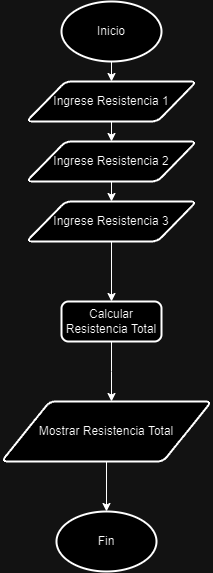

The diagram above was exported from draw.io. Its source (the exported page's mxGraphModel, read from the mxfile embedded in the PNG):
<mxGraphModel dx="723" dy="664" grid="1" gridSize="10" guides="1" tooltips="1" connect="1" arrows="1" fold="1" page="1" pageScale="1" pageWidth="827" pageHeight="1169" math="0" shadow="0">
  <root>
    <mxCell id="WIyWlLk6GJQsqaUBKTNV-0" />
    <mxCell id="WIyWlLk6GJQsqaUBKTNV-1" parent="WIyWlLk6GJQsqaUBKTNV-0" />
    <mxCell id="GyAAP8EG8kNTb6iy7oQa-0" value="Inicio" style="strokeWidth=2;html=1;shape=mxgraph.flowchart.start_1;whiteSpace=wrap;" vertex="1" parent="WIyWlLk6GJQsqaUBKTNV-1">
      <mxGeometry x="175" width="100" height="60" as="geometry" />
    </mxCell>
    <mxCell id="GyAAP8EG8kNTb6iy7oQa-1" value="Fin" style="strokeWidth=2;html=1;shape=mxgraph.flowchart.start_1;whiteSpace=wrap;" vertex="1" parent="WIyWlLk6GJQsqaUBKTNV-1">
      <mxGeometry x="170" y="510" width="100" height="60" as="geometry" />
    </mxCell>
    <mxCell id="GyAAP8EG8kNTb6iy7oQa-8" style="edgeStyle=orthogonalEdgeStyle;rounded=0;orthogonalLoop=1;jettySize=auto;html=1;exitX=0.5;exitY=1;exitDx=0;exitDy=0;entryX=0.5;entryY=0;entryDx=0;entryDy=0;" edge="1" parent="WIyWlLk6GJQsqaUBKTNV-1" source="GyAAP8EG8kNTb6iy7oQa-2" target="GyAAP8EG8kNTb6iy7oQa-3">
      <mxGeometry relative="1" as="geometry" />
    </mxCell>
    <mxCell id="GyAAP8EG8kNTb6iy7oQa-2" value="Ingrese Resistencia 1" style="shape=parallelogram;html=1;strokeWidth=2;perimeter=parallelogramPerimeter;whiteSpace=wrap;rounded=1;arcSize=12;size=0.23;" vertex="1" parent="WIyWlLk6GJQsqaUBKTNV-1">
      <mxGeometry x="140" y="80" width="170" height="40" as="geometry" />
    </mxCell>
    <mxCell id="GyAAP8EG8kNTb6iy7oQa-9" style="edgeStyle=orthogonalEdgeStyle;rounded=0;orthogonalLoop=1;jettySize=auto;html=1;exitX=0.5;exitY=1;exitDx=0;exitDy=0;entryX=0.5;entryY=0;entryDx=0;entryDy=0;" edge="1" parent="WIyWlLk6GJQsqaUBKTNV-1" source="GyAAP8EG8kNTb6iy7oQa-3" target="GyAAP8EG8kNTb6iy7oQa-4">
      <mxGeometry relative="1" as="geometry" />
    </mxCell>
    <mxCell id="GyAAP8EG8kNTb6iy7oQa-3" value="Ingrese Resistencia 2" style="shape=parallelogram;html=1;strokeWidth=2;perimeter=parallelogramPerimeter;whiteSpace=wrap;rounded=1;arcSize=12;size=0.23;" vertex="1" parent="WIyWlLk6GJQsqaUBKTNV-1">
      <mxGeometry x="140" y="140" width="170" height="40" as="geometry" />
    </mxCell>
    <mxCell id="GyAAP8EG8kNTb6iy7oQa-10" style="edgeStyle=orthogonalEdgeStyle;rounded=0;orthogonalLoop=1;jettySize=auto;html=1;exitX=0.5;exitY=1;exitDx=0;exitDy=0;entryX=0.5;entryY=0;entryDx=0;entryDy=0;" edge="1" parent="WIyWlLk6GJQsqaUBKTNV-1" source="GyAAP8EG8kNTb6iy7oQa-4" target="GyAAP8EG8kNTb6iy7oQa-5">
      <mxGeometry relative="1" as="geometry" />
    </mxCell>
    <mxCell id="GyAAP8EG8kNTb6iy7oQa-4" value="Ingrese Resistencia 3" style="shape=parallelogram;html=1;strokeWidth=2;perimeter=parallelogramPerimeter;whiteSpace=wrap;rounded=1;arcSize=12;size=0.23;" vertex="1" parent="WIyWlLk6GJQsqaUBKTNV-1">
      <mxGeometry x="140" y="200" width="170" height="40" as="geometry" />
    </mxCell>
    <mxCell id="GyAAP8EG8kNTb6iy7oQa-5" value="Calcular Resistencia Total" style="rounded=1;whiteSpace=wrap;html=1;absoluteArcSize=1;arcSize=14;strokeWidth=2;" vertex="1" parent="WIyWlLk6GJQsqaUBKTNV-1">
      <mxGeometry x="175" y="300" width="100" height="40" as="geometry" />
    </mxCell>
    <mxCell id="GyAAP8EG8kNTb6iy7oQa-6" value="Mostrar Resistencia Total" style="shape=parallelogram;html=1;strokeWidth=2;perimeter=parallelogramPerimeter;whiteSpace=wrap;rounded=1;arcSize=12;size=0.23;" vertex="1" parent="WIyWlLk6GJQsqaUBKTNV-1">
      <mxGeometry x="115" y="400" width="210" height="60" as="geometry" />
    </mxCell>
    <mxCell id="GyAAP8EG8kNTb6iy7oQa-7" style="edgeStyle=orthogonalEdgeStyle;rounded=0;orthogonalLoop=1;jettySize=auto;html=1;exitX=0.5;exitY=1;exitDx=0;exitDy=0;exitPerimeter=0;entryX=0.5;entryY=0;entryDx=0;entryDy=0;" edge="1" parent="WIyWlLk6GJQsqaUBKTNV-1" source="GyAAP8EG8kNTb6iy7oQa-0" target="GyAAP8EG8kNTb6iy7oQa-2">
      <mxGeometry relative="1" as="geometry" />
    </mxCell>
    <mxCell id="GyAAP8EG8kNTb6iy7oQa-11" style="edgeStyle=orthogonalEdgeStyle;rounded=0;orthogonalLoop=1;jettySize=auto;html=1;exitX=0.5;exitY=1;exitDx=0;exitDy=0;" edge="1" parent="WIyWlLk6GJQsqaUBKTNV-1" source="GyAAP8EG8kNTb6iy7oQa-5">
      <mxGeometry relative="1" as="geometry">
        <mxPoint x="225" y="400" as="targetPoint" />
      </mxGeometry>
    </mxCell>
    <mxCell id="GyAAP8EG8kNTb6iy7oQa-12" style="edgeStyle=orthogonalEdgeStyle;rounded=0;orthogonalLoop=1;jettySize=auto;html=1;exitX=0.5;exitY=1;exitDx=0;exitDy=0;entryX=0.5;entryY=0;entryDx=0;entryDy=0;entryPerimeter=0;" edge="1" parent="WIyWlLk6GJQsqaUBKTNV-1" source="GyAAP8EG8kNTb6iy7oQa-6" target="GyAAP8EG8kNTb6iy7oQa-1">
      <mxGeometry relative="1" as="geometry" />
    </mxCell>
  </root>
</mxGraphModel>